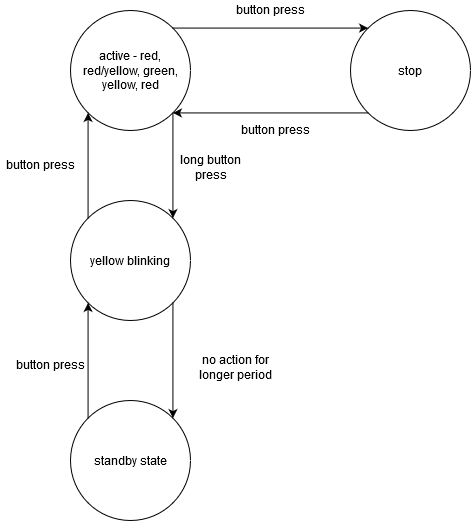

The diagram above was exported from draw.io. Its source (the exported page's mxGraphModel, read from the mxfile embedded in the PNG):
<mxGraphModel dx="782" dy="410" grid="1" gridSize="10" guides="1" tooltips="1" connect="1" arrows="1" fold="1" page="1" pageScale="1" pageWidth="1100" pageHeight="850" background="#ffffff" math="0" shadow="0">
  <root>
    <mxCell id="0" />
    <mxCell id="1" parent="0" />
    <mxCell id="aIjIJ-7j1MafaZNd43X9-13" style="edgeStyle=orthogonalEdgeStyle;rounded=0;orthogonalLoop=1;jettySize=auto;html=1;exitX=0;exitY=0;exitDx=0;exitDy=0;entryX=0;entryY=1;entryDx=0;entryDy=0;" parent="1" source="aIjIJ-7j1MafaZNd43X9-1" target="aIjIJ-7j1MafaZNd43X9-2" edge="1">
      <mxGeometry relative="1" as="geometry" />
    </mxCell>
    <mxCell id="aIjIJ-7j1MafaZNd43X9-15" style="edgeStyle=orthogonalEdgeStyle;rounded=0;orthogonalLoop=1;jettySize=auto;html=1;exitX=1;exitY=1;exitDx=0;exitDy=0;entryX=1;entryY=0;entryDx=0;entryDy=0;" parent="1" source="aIjIJ-7j1MafaZNd43X9-1" target="aIjIJ-7j1MafaZNd43X9-5" edge="1">
      <mxGeometry relative="1" as="geometry" />
    </mxCell>
    <mxCell id="aIjIJ-7j1MafaZNd43X9-1" value="yellow blinking" style="ellipse;whiteSpace=wrap;html=1;" parent="1" vertex="1">
      <mxGeometry x="310" y="350" width="120" height="120" as="geometry" />
    </mxCell>
    <mxCell id="aIjIJ-7j1MafaZNd43X9-8" style="edgeStyle=orthogonalEdgeStyle;rounded=0;orthogonalLoop=1;jettySize=auto;html=1;exitX=1;exitY=0;exitDx=0;exitDy=0;entryX=0;entryY=0;entryDx=0;entryDy=0;" parent="1" source="aIjIJ-7j1MafaZNd43X9-2" target="aIjIJ-7j1MafaZNd43X9-3" edge="1">
      <mxGeometry relative="1" as="geometry" />
    </mxCell>
    <mxCell id="aIjIJ-7j1MafaZNd43X9-19" style="edgeStyle=orthogonalEdgeStyle;rounded=0;orthogonalLoop=1;jettySize=auto;html=1;exitX=1;exitY=1;exitDx=0;exitDy=0;entryX=1;entryY=0;entryDx=0;entryDy=0;" parent="1" source="aIjIJ-7j1MafaZNd43X9-2" target="aIjIJ-7j1MafaZNd43X9-1" edge="1">
      <mxGeometry relative="1" as="geometry" />
    </mxCell>
    <mxCell id="aIjIJ-7j1MafaZNd43X9-2" value="&lt;div&gt;active - red, red/yellow, green, yellow, red&lt;/div&gt;" style="ellipse;whiteSpace=wrap;html=1;" parent="1" vertex="1">
      <mxGeometry x="310" y="160" width="120" height="120" as="geometry" />
    </mxCell>
    <mxCell id="aIjIJ-7j1MafaZNd43X9-10" style="edgeStyle=orthogonalEdgeStyle;rounded=0;orthogonalLoop=1;jettySize=auto;html=1;exitX=0;exitY=1;exitDx=0;exitDy=0;entryX=1;entryY=1;entryDx=0;entryDy=0;" parent="1" source="aIjIJ-7j1MafaZNd43X9-3" target="aIjIJ-7j1MafaZNd43X9-2" edge="1">
      <mxGeometry relative="1" as="geometry" />
    </mxCell>
    <mxCell id="aIjIJ-7j1MafaZNd43X9-3" value="&lt;div&gt;stop&lt;/div&gt;" style="ellipse;whiteSpace=wrap;html=1;" parent="1" vertex="1">
      <mxGeometry x="590" y="160" width="120" height="120" as="geometry" />
    </mxCell>
    <mxCell id="aIjIJ-7j1MafaZNd43X9-17" style="edgeStyle=orthogonalEdgeStyle;rounded=0;orthogonalLoop=1;jettySize=auto;html=1;exitX=0;exitY=0;exitDx=0;exitDy=0;entryX=0;entryY=1;entryDx=0;entryDy=0;" parent="1" source="aIjIJ-7j1MafaZNd43X9-5" target="aIjIJ-7j1MafaZNd43X9-1" edge="1">
      <mxGeometry relative="1" as="geometry" />
    </mxCell>
    <mxCell id="aIjIJ-7j1MafaZNd43X9-5" value="standby state" style="ellipse;whiteSpace=wrap;html=1;" parent="1" vertex="1">
      <mxGeometry x="310" y="550" width="120" height="120" as="geometry" />
    </mxCell>
    <mxCell id="aIjIJ-7j1MafaZNd43X9-9" value="button press" style="text;html=1;resizable=0;points=[];autosize=1;align=center;verticalAlign=top;spacingTop=-4;rounded=0;imageAlign=center;" parent="1" vertex="1">
      <mxGeometry x="470" y="150" width="80" height="20" as="geometry" />
    </mxCell>
    <mxCell id="aIjIJ-7j1MafaZNd43X9-12" value="button press" style="text;html=1;resizable=0;points=[];autosize=1;align=center;verticalAlign=top;spacingTop=-4;rounded=0;imageAlign=center;" parent="1" vertex="1">
      <mxGeometry x="475" y="270" width="80" height="20" as="geometry" />
    </mxCell>
    <mxCell id="aIjIJ-7j1MafaZNd43X9-14" value="button press" style="text;html=1;resizable=0;points=[];autosize=1;align=center;verticalAlign=top;spacingTop=-4;rounded=0;imageAlign=center;" parent="1" vertex="1">
      <mxGeometry x="240" y="305" width="80" height="20" as="geometry" />
    </mxCell>
    <mxCell id="aIjIJ-7j1MafaZNd43X9-16" value="&lt;div&gt;no action for &lt;br&gt;&lt;/div&gt;&lt;div&gt;longer period&lt;/div&gt;" style="text;html=1;resizable=0;points=[];autosize=1;align=center;verticalAlign=top;spacingTop=-4;rounded=0;imageAlign=center;" parent="1" vertex="1">
      <mxGeometry x="430" y="500" width="90" height="30" as="geometry" />
    </mxCell>
    <mxCell id="aIjIJ-7j1MafaZNd43X9-18" value="button press" style="text;html=1;resizable=0;points=[];autosize=1;align=center;verticalAlign=top;spacingTop=-4;rounded=0;imageAlign=center;" parent="1" vertex="1">
      <mxGeometry x="250" y="505" width="80" height="20" as="geometry" />
    </mxCell>
    <mxCell id="aIjIJ-7j1MafaZNd43X9-20" value="&lt;div&gt;long button&lt;/div&gt;&lt;div&gt; press&lt;/div&gt;" style="text;html=1;resizable=0;points=[];autosize=1;align=center;verticalAlign=top;spacingTop=-4;rounded=0;imageAlign=center;" parent="1" vertex="1">
      <mxGeometry x="415" y="300" width="70" height="30" as="geometry" />
    </mxCell>
  </root>
</mxGraphModel>